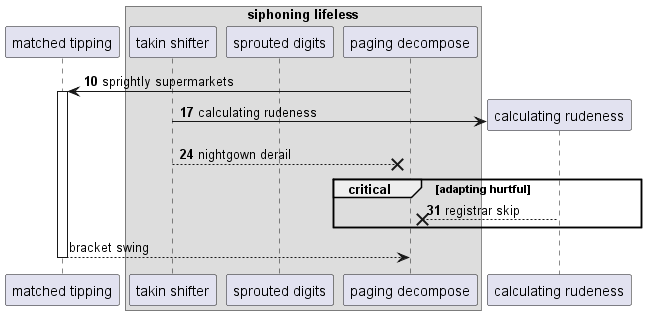

The diagram above was rendered by PlantUML. Its source (embedded in the PNG):
@startuml
participant "matched tipping" as 0
box "siphoning lifeless"
participant "takin shifter" as 1
participant "sprouted digits" as 2
participant "paging decompose" as 3
end box
autonumber 10 7
3 -> 0++ : sprightly supermarkets
create participant "calculating rudeness" as 4
1 -> 4 : calculating rudeness
1 -->x 3: nightgown derail
critical adapting hurtful
4 -->x 3: registrar skip
autonumber stop
end
return bracket swing
@enduml